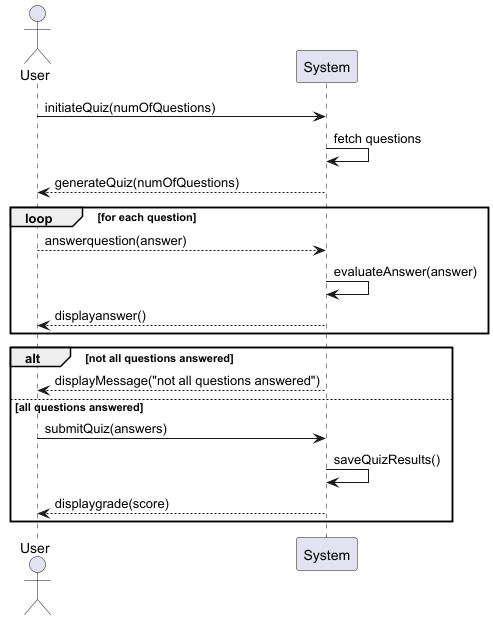

The diagram above was rendered by PlantUML. Its source (embedded in the PNG):
@startuml
actor User
participant System

User -> System: initiateQuiz(numOfQuestions)
System -> System: fetch questions
System --> User: generateQuiz(numOfQuestions)

loop for each question
    User --> System: answerquestion(answer)
    System -> System: evaluateAnswer(answer)
    System --> User: displayanswer()
end

alt not all questions answered
    System --> User: displayMessage("not all questions answered")
else all questions answered
    User -> System: submitQuiz(answers)
    System -> System: saveQuizResults()
    System --> User: displaygrade(score)
end
@enduml